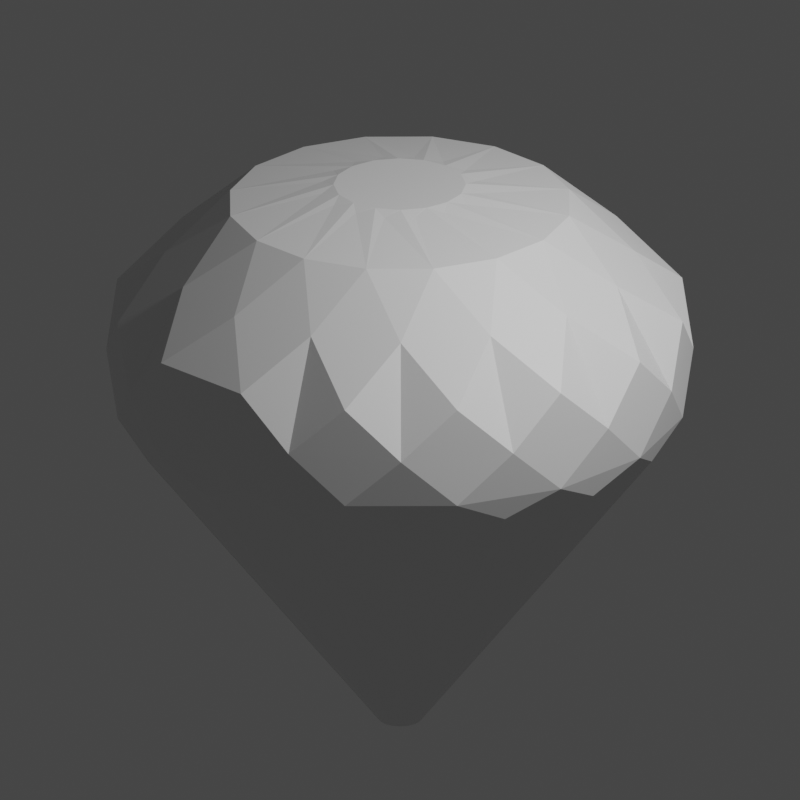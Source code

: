 # Source: RedDiamondOfTelor.blend  (saved by Blender 4.5.87; exported with 4.5.12 LTS)
import bpy
from mathutils import Matrix  # noqa: F401  (used for matrix-valued properties, if any)

bpy.ops.wm.read_factory_settings(use_empty=True)
scene = bpy.context.scene
scene.name = 'Scene'

# ---- collections
col_collection = bpy.data.collections.new('Collection'); scene.collection.children.link(col_collection)

# ---- materials (node trees are filled in below, after node groups)
mat_material = bpy.data.materials.new('Material')
mat_material.diffuse_color = (1.0, 0.2081, 0.2854, 1.0)

# ---- material node trees
mat_material.use_nodes = True; mat_material.node_tree.nodes.clear()
_N = mat_material.node_tree.nodes; _L = mat_material.node_tree.links
n0 = _N.new('ShaderNodeBsdfPrincipled'); n0.name = 'Principled BSDF'; n0.location = (-200, 100)
n1 = _N.new('ShaderNodeOutputMaterial'); n1.name = 'Material Output'; n1.location = (200, 100)
_L.new(n0.outputs[0], n1.inputs[0])
n1.is_active_output = True

# ---- world
world_world = bpy.data.worlds.new('World'); scene.world = world_world
world_world.use_nodes = True; world_world.node_tree.nodes.clear()
_N = world_world.node_tree.nodes; _L = world_world.node_tree.links
n0 = _N.new('ShaderNodeOutputWorld'); n0.name = 'World Output'; n0.location = (300, 300)
n1 = _N.new('ShaderNodeBackground'); n1.name = 'Background'; n1.location = (10, 300)
n1.inputs[0].default_value = (0.05088, 0.05088, 0.05088, 0.0)
_L.new(n1.outputs[0], n0.inputs[0])
n0.is_active_output = True
world_world.color = (0.05088, 0.05088, 0.05088)
world_world.use_sun_shadow = False
world_world.sun_shadow_jitter_overblur = 0.0

# ---- cameras
cam_camera = bpy.data.cameras.new('Camera')
cam_camera.type = 'ORTHO'
cam_camera.clip_end = 100.0
cam_camera.ortho_scale = 4.0

# ---- lights
light_light = bpy.data.lights.new('Light', 'POINT')
light_light.transmission_factor = 0.0
light_light.energy = 1000.0
light_light.shadow_soft_size = 0.1
light_light.shadow_maximum_resolution = 0.006
light_light.use_absolute_resolution = True

# ---- meshes
me_cone = bpy.data.meshes.new('Cone')
me_cone.from_pydata([(-6.371e-05, -1.175, -1.667), (0.4495, -1.085, -1.667), (0.1655, -0.848, -1.932), (0.4826, -0.7167, -1.932), (-6.353e-05, -1.468, -1.142), (-6.339e-05, -1.361, -0.7445), (-0.281, -1.412, -0.8825), (0.5619, -1.357, -1.142), (0.2809, -1.412, -1.402), (-0.5209, -1.257, -0.7445), (-0.562, -1.357, -1.142), (1.038, -1.038, -1.142), (0.8001, -1.197, -1.402), (-0.8002, -1.197, -0.8825), (-0.9624, -0.9622, -0.7445), (-1.038, -1.038, -1.142), (1.357, -0.5618, -1.142), (1.197, -0.8, -1.402), (1.412, -0.2809, -1.402), (-1.198, -0.8, -0.8825), (-1.257, -0.5207, -0.7445), (-1.357, -0.5618, -1.142), (1.412, 0.2811, -1.402), (1.468, 0.0001019, -1.142), (-1.413, -0.2809, -0.8825), (-1.361, 0.0001018, -0.7445), (-1.468, 0.0001019, -1.142), (1.357, 0.562, -1.142), (-1.413, 0.2811, -0.8825), (-1.257, 0.5209, -0.7445), (-1.357, 0.562, -1.142), (1.038, 1.038, -1.142), (1.197, 0.8002, -1.402), (0.8001, 1.198, -1.402), (-1.198, 0.8002, -0.8825), (-0.9624, 0.9624, -0.7445), (-1.038, 1.038, -1.142), (0.2809, 1.413, -1.402), (0.5619, 1.357, -1.142), (-0.562, 1.357, -1.142), (-0.8002, 1.198, -0.8825), (-0.5209, 1.257, -0.7445), (-0.281, 1.413, -1.402), (-6.353e-05, 1.468, -1.142), (-0.281, 1.413, -0.8825), (-6.339e-05, 1.361, -0.7445), (0.2809, 1.413, -0.8825), (-0.8002, 1.198, -1.402), (0.5207, 1.257, -0.7445), (0.8001, 1.198, -0.8825), (-1.198, 0.8002, -1.402), (0.9623, 0.9624, -0.7445), (1.197, 0.8002, -0.8825), (-1.413, 0.2811, -1.402), (1.257, 0.5209, -0.7445), (1.412, 0.2811, -0.8825), (-1.413, -0.2809, -1.402), (1.361, 0.0001018, -0.7445), (1.412, -0.2809, -0.8825), (-1.198, -0.8, -1.402), (1.257, -0.5207, -0.7445), (1.197, -0.8, -0.8825), (-0.8002, -1.197, -1.402), (0.9623, -0.9622, -0.7445), (0.8001, -1.197, -0.8825), (-0.4496, -1.085, -1.667), (-0.281, -1.412, -1.402), (0.5207, -1.257, -0.7445), (0.2809, -1.412, -0.8825), (0.04106, -0.09919, 0.8659), (0.07593, -0.07589, 0.8659), (0.09923, -0.04103, 0.8659), (0.1074, 0.0001016, 0.8659), (0.09923, 0.04123, 0.8659), (0.07593, 0.07609, 0.8659), (0.04106, 0.09939, 0.8659), (-6.286e-05, 0.1076, 0.8659), (-0.04119, 0.09939, 0.8659), (-0.07606, 0.07609, 0.8659), (-0.09935, 0.04123, 0.8659), (-0.1075, 0.0001016, 0.8659), (-0.09935, -0.04103, 0.8659), (-0.07606, -0.07589, 0.8659), (-0.04119, -0.09919, 0.8659), (-6.286e-05, -0.1074, 0.8659), (0.8306, -0.8305, -1.667), (1.085, -0.4494, -1.667), (0.7167, -0.4825, -1.932), (1.175, 0.0001019, -1.667), (0.8468, -0.1715, -1.932), (0.8468, 0.1717, -1.932), (1.085, 0.4496, -1.667), (0.8306, 0.8308, -1.667), (0.7201, 0.4776, -1.932), (0.4495, 1.085, -1.667), (0.4826, 0.7169, -1.932), (-6.371e-05, 1.175, -1.667), (0.1715, 0.847, -1.932), (-0.1717, 0.847, -1.932), (-0.4496, 1.085, -1.667), (-0.8307, 0.8308, -1.667), (-0.4776, 0.7203, -1.932), (-0.7203, 0.4776, -1.932), (-1.085, 0.4496, -1.667), (-0.8482, 0.1657, -1.932), (-1.175, 0.0001019, -1.667), (-1.085, -0.4494, -1.667), (-0.8482, -0.1654, -1.932), (-0.7168, -0.4825, -1.932), (-0.8307, -0.8305, -1.667), (-0.4776, -0.7201, -1.932), (-0.1656, -0.848, -1.932), (0.07592, -0.3882, -2.015), (0.004099, -0.3314, -2.033), (0.121, -0.3081, -2.033), (0.1325, -0.3033, -2.033), (0.2315, -0.2371, -2.033), (0.2209, -0.3282, -2.015), (0.3875, -0.07881, -2.015), (0.3073, -0.1234, -2.033), (0.3307, -0.006607, -2.033), (0.3307, 0.005845, -2.033), (0.3075, 0.1227, -2.033), (0.3875, 0.07815, -2.015), (0.07867, 0.3869, -2.015), (0.1232, 0.3067, -2.033), (0.006462, 0.3301, -2.033), (-0.005991, 0.3301, -2.033), (-0.1229, 0.3069, -2.033), (-0.07826, 0.3869, -2.015), (-0.2181, 0.329, -2.015), (-0.13, 0.3039, -2.033), (-0.2291, 0.2377, -2.033), (-0.2379, 0.2289, -2.033), (-0.3039, 0.1298, -2.033), (-0.3291, 0.218, -2.015), (-0.3876, -0.07603, -2.015), (-0.3307, -0.004244, -2.033), (-0.3075, -0.1211, -2.033), (-0.3027, -0.1326, -2.033), (-0.2364, -0.2315, -2.033), (-0.3276, -0.221, -2.015), (-0.07551, -0.3882, -2.015), (-0.1206, -0.3083, -2.033), (-0.003627, -0.3314, -2.033), (0.237, -0.2317, -2.033), (0.3034, -0.1327, -2.033), (0.328, -0.2211, -2.015), (0.3045, 0.1298, -2.033), (0.2385, 0.2291, -2.033), (0.3295, 0.218, -2.015), (0.2314, 0.2362, -2.033), (0.1326, 0.3028, -2.033), (0.2209, 0.3274, -2.015), (-0.3077, 0.1204, -2.033), (-0.3307, 0.003482, -2.033), (-0.3876, 0.07537, -2.015), (-0.2292, -0.2386, -2.033), (-0.1299, -0.3045, -2.033), (-0.2182, -0.3297, -2.015)], [], [(8, 4, 66, 0), (1, 2, 3), (4, 68, 5, 6), (1, 12, 7, 8), (6, 9, 13, 10), (85, 17, 11, 12), (13, 14, 19, 15), (16, 17, 86, 18), (19, 20, 24, 21), (88, 22, 23, 18), (24, 25, 28, 26), (91, 32, 27, 22), (28, 29, 34, 30), (31, 32, 92, 33), (34, 35, 40, 36), (94, 37, 38, 33), (39, 40, 41, 44), (96, 42, 43, 37), (44, 45, 46, 43), (39, 42, 99, 47), (46, 48, 49, 38), (100, 50, 36, 47), (31, 49, 51, 52), (103, 53, 30, 50), (27, 52, 54, 55), (26, 53, 105, 56), (23, 55, 57, 58), (106, 59, 21, 56), (16, 58, 60, 61), (109, 62, 15, 59), (11, 61, 63, 64), (10, 62, 65, 66), (7, 64, 67, 68), (69, 70, 71, 72, 73, 74, 75, 76, 77, 78, 79, 80, 81, 82, 83, 84), (111, 2, 0), (85, 3, 87), (86, 87, 89), (88, 89, 90), (91, 90, 93), (92, 93, 95), (94, 95, 97), (96, 97, 98), (99, 98, 101), (100, 101, 102), (103, 102, 104), (105, 104, 107), (106, 107, 108), (109, 108, 110), (65, 110, 111), (1, 8, 0, 2), (7, 68, 4, 8), (4, 6, 10, 66), (0, 66, 65, 111), (85, 12, 1, 3), (6, 5, 84, 83, 9), (68, 67, 69, 84, 5), (11, 64, 7, 12), (13, 9, 83, 82, 14), (10, 13, 15, 62), (86, 17, 85, 87), (16, 61, 11, 17), (19, 14, 82, 81, 20), (15, 19, 21, 59), (23, 58, 16, 18), (88, 18, 86, 89), (24, 20, 81, 80, 25), (21, 24, 26, 56), (27, 55, 23, 22), (91, 22, 88, 90), (28, 25, 80, 79, 29), (26, 28, 30, 53), (92, 32, 91, 93), (31, 52, 27, 32), (34, 29, 79, 78, 35), (30, 34, 36, 50), (38, 49, 31, 33), (94, 33, 92, 95), (40, 35, 78, 77, 41), (36, 40, 39, 47), (43, 46, 38, 37), (96, 37, 94, 97), (44, 41, 77, 76, 45), (39, 44, 43, 42), (99, 42, 96, 98), (46, 45, 76, 75, 48), (100, 47, 99, 101), (49, 48, 75, 74, 51), (103, 50, 100, 102), (52, 51, 74, 73, 54), (105, 53, 103, 104), (55, 54, 73, 72, 57), (106, 56, 105, 107), (58, 57, 72, 71, 60), (109, 59, 106, 108), (61, 60, 71, 70, 63), (65, 62, 109, 110), (64, 63, 70, 69, 67), (112, 113, 114), (115, 116, 117), (118, 119, 120), (121, 122, 123), (124, 125, 126), (127, 128, 129), (130, 131, 132), (133, 134, 135), (136, 137, 138), (139, 140, 141), (142, 143, 144), (145, 146, 147), (148, 149, 150), (151, 152, 153), (154, 155, 156), (157, 158, 159), (3, 2, 112, 114, 115, 117), (114, 113, 144, 143, 158, 157, 140, 139, 138, 137, 155, 154, 134, 133, 132, 131, 128, 127, 126, 125, 152, 151, 149, 148, 122, 121, 120, 119, 146, 145, 116, 115), (2, 111, 142, 144, 113, 112), (87, 3, 117, 116, 145, 147), (90, 89, 118, 120, 121, 123), (89, 87, 147, 146, 119, 118), (93, 90, 123, 122, 148, 150), (98, 97, 124, 126, 127, 129), (97, 95, 153, 152, 125, 124), (101, 98, 129, 128, 131, 130), (102, 101, 130, 132, 133, 135), (104, 102, 135, 134, 154, 156), (108, 107, 136, 138, 139, 141), (107, 104, 156, 155, 137, 136), (110, 108, 141, 140, 157, 159), (111, 110, 159, 158, 143, 142), (95, 93, 150, 149, 151, 153)])
_uv = me_cone.uv_layers.new(name='UVMap')
_uv.uv.foreach_set('vector', [0.222, 0.4844, 0.25, 0.49, 0.278, 0.4844, 0.25, 0.49, 0.1582, 0.4717, 0.2049, 0.481, 0.1705, 0.4453, 0.25, 0.49, 0.222, 0.4844, 0.25, 0.4724, 0.278, 0.4844, 0.1582, 0.4717, 0.1344, 0.4558, 0.1582, 0.4717, 0.1862, 0.4773, 0.3138, 0.4773, 0.3351, 0.4555, 0.3656, 0.4558, 0.3418, 0.4717, 0.08029, 0.4197, 0.06441, 0.3959, 0.08029, 0.4197, 0.1041, 0.4356, 0.3959, 0.4356, 0.4073, 0.4073, 0.4356, 0.3959, 0.4197, 0.4197, 0.02827, 0.3418, 0.04416, 0.3656, 0.02827, 0.3418, 0.02269, 0.3138, 0.4558, 0.3656, 0.4555, 0.3351, 0.4773, 0.3138, 0.4717, 0.3418, 0.01, 0.25, 0.01558, 0.222, 0.01, 0.25, 0.01558, 0.278, 0.4844, 0.278, 0.4724, 0.25, 0.4844, 0.222, 0.49, 0.25, 0.02827, 0.1582, 0.04416, 0.1344, 0.02827, 0.1582, 0.02269, 0.1862, 0.4773, 0.1862, 0.4555, 0.1649, 0.4558, 0.1344, 0.4717, 0.1582, 0.08029, 0.08029, 0.06441, 0.1041, 0.08029, 0.08029, 0.1041, 0.06441, 0.4356, 0.1041, 0.4073, 0.09272, 0.3959, 0.06441, 0.4197, 0.08029, 0.1582, 0.02827, 0.1862, 0.02269, 0.1582, 0.02827, 0.1344, 0.04416, 0.3418, 0.02827, 0.3656, 0.04416, 0.3351, 0.0445, 0.3138, 0.02269, 0.25, 0.01, 0.278, 0.01558, 0.25, 0.01, 0.222, 0.01558, 0.278, 0.01558, 0.25, 0.02757, 0.222, 0.01558, 0.25, 0.01, 0.3418, 0.02827, 0.3138, 0.02269, 0.3418, 0.02827, 0.3656, 0.04416, 0.1862, 0.02269, 0.1649, 0.0445, 0.1344, 0.04416, 0.1582, 0.02827, 0.4197, 0.08029, 0.4356, 0.1041, 0.4197, 0.08029, 0.3959, 0.06441, 0.08029, 0.08029, 0.1041, 0.06441, 0.09272, 0.09272, 0.06441, 0.1041, 0.4717, 0.1582, 0.4773, 0.1862, 0.4717, 0.1582, 0.4558, 0.1344, 0.02827, 0.1582, 0.04416, 0.1344, 0.0445, 0.1649, 0.02269, 0.1862, 0.49, 0.25, 0.4844, 0.222, 0.49, 0.25, 0.4844, 0.278, 0.01, 0.25, 0.01558, 0.222, 0.02757, 0.25, 0.01558, 0.278, 0.4717, 0.3418, 0.4558, 0.3656, 0.4717, 0.3418, 0.4773, 0.3138, 0.02827, 0.3418, 0.02269, 0.3138, 0.0445, 0.3351, 0.04416, 0.3656, 0.4197, 0.4197, 0.3959, 0.4356, 0.4197, 0.4197, 0.4356, 0.3959, 0.08029, 0.4197, 0.06441, 0.3959, 0.09272, 0.4073, 0.1041, 0.4356, 0.3418, 0.4717, 0.3656, 0.4558, 0.3418, 0.4717, 0.3138, 0.4773, 0.1582, 0.4717, 0.1344, 0.4558, 0.1649, 0.4555, 0.1862, 0.4773, 0.2433, 0.2662, 0.2376, 0.2624, 0.2338, 0.2567, 0.2324, 0.25, 0.2338, 0.2433, 0.2376, 0.2376, 0.2433, 0.2338, 0.25, 0.2324, 0.2567, 0.2338, 0.2624, 0.2376, 0.2662, 0.2433, 0.2676, 0.25, 0.2662, 0.2567, 0.2624, 0.2624, 0.2567, 0.2662, 0.25, 0.2676, 0.2967, 0.4807, 0.2552, 0.4807, 0.25, 0.49, 0.08029, 0.4197, 0.1199, 0.4462, 0.1058, 0.3801, 0.02827, 0.3418, 0.05475, 0.3815, 0.07096, 0.2951, 0.01, 0.25, 0.0193, 0.2967, 0.07128, 0.2033, 0.02827, 0.1582, 0.01897, 0.2049, 0.1067, 0.1185, 0.08029, 0.08029, 0.05381, 0.1199, 0.1719, 0.05381, 0.1582, 0.02827, 0.1185, 0.05475, 0.2569, 0.01897, 0.25, 0.01, 0.2033, 0.0193, 0.3487, 0.0193, 0.3418, 0.02827, 0.2951, 0.01897, 0.4335, 0.05475, 0.4197, 0.08029, 0.3801, 0.05381, 0.4982, 0.1199, 0.4717, 0.1582, 0.4453, 0.1185, 0.533, 0.2049, 0.49, 0.25, 0.4807, 0.2033, 0.5327, 0.2967, 0.4717, 0.3418, 0.481, 0.2951, 0.4972, 0.3815, 0.4197, 0.4197, 0.4462, 0.3801, 0.4321, 0.4462, 0.3418, 0.4717, 0.3815, 0.4453, 0.3471, 0.481, 0.1582, 0.4717, 0.222, 0.4844, 0.25, 0.49, 0.2049, 0.481, 0.1582, 0.4717, 0.222, 0.4844, 0.25, 0.49, 0.1862, 0.4773, 0.25, 0.49, 0.3138, 0.4773, 0.3418, 0.4717, 0.278, 0.4844, 0.25, 0.49, 0.3138, 0.4773, 0.3418, 0.4717, 0.2967, 0.4807, 0.08029, 0.4197, 0.1344, 0.4558, 0.1582, 0.4717, 0.1199, 0.4462, 0.278, 0.4844, 0.25, 0.4724, 0.25, 0.2676, 0.2567, 0.2662, 0.3351, 0.4555, 0.1862, 0.4773, 0.1649, 0.4555, 0.2433, 0.2662, 0.25, 0.2676, 0.25, 0.4724, 0.08029, 0.4197, 0.1344, 0.4558, 0.1582, 0.4717, 0.1041, 0.4356, 0.3656, 0.4558, 0.3351, 0.4555, 0.2567, 0.2662, 0.2624, 0.2624, 0.4073, 0.4073, 0.3418, 0.4717, 0.3959, 0.4356, 0.4197, 0.4197, 0.3656, 0.4558, 0.02827, 0.3418, 0.06441, 0.3959, 0.08029, 0.4197, 0.05475, 0.3815, 0.02827, 0.3418, 0.06441, 0.3959, 0.08029, 0.4197, 0.04416, 0.3656, 0.4356, 0.3959, 0.4073, 0.4073, 0.2624, 0.2624, 0.2662, 0.2567, 0.4555, 0.3351, 0.4197, 0.4197, 0.4558, 0.3656, 0.4717, 0.3418, 0.4356, 0.3959, 0.01, 0.25, 0.02269, 0.3138, 0.02827, 0.3418, 0.01558, 0.278, 0.01, 0.25, 0.02269, 0.3138, 0.02827, 0.3418, 0.0193, 0.2967, 0.4773, 0.3138, 0.4555, 0.3351, 0.2662, 0.2567, 0.2676, 0.25, 0.4724, 0.25, 0.4717, 0.3418, 0.4844, 0.278, 0.49, 0.25, 0.4773, 0.3138, 0.02827, 0.1582, 0.01558, 0.222, 0.01, 0.25, 0.02269, 0.1862, 0.02827, 0.1582, 0.01558, 0.222, 0.01, 0.25, 0.01897, 0.2049, 0.4844, 0.222, 0.4724, 0.25, 0.2676, 0.25, 0.2662, 0.2433, 0.4555, 0.1649, 0.49, 0.25, 0.4773, 0.1862, 0.4717, 0.1582, 0.4844, 0.222, 0.08029, 0.08029, 0.04416, 0.1344, 0.02827, 0.1582, 0.05381, 0.1199, 0.08029, 0.08029, 0.04416, 0.1344, 0.02827, 0.1582, 0.06441, 0.1041, 0.4558, 0.1344, 0.4555, 0.1649, 0.2662, 0.2433, 0.2624, 0.2376, 0.4073, 0.09272, 0.4717, 0.1582, 0.4356, 0.1041, 0.4197, 0.08029, 0.4558, 0.1344, 0.1582, 0.02827, 0.1041, 0.06441, 0.08029, 0.08029, 0.1344, 0.04416, 0.1582, 0.02827, 0.1041, 0.06441, 0.08029, 0.08029, 0.1185, 0.05475, 0.3959, 0.06441, 0.4073, 0.09272, 0.2624, 0.2376, 0.2567, 0.2338, 0.3351, 0.0445, 0.4197, 0.08029, 0.3656, 0.04416, 0.3418, 0.02827, 0.3959, 0.06441, 0.25, 0.01, 0.1862, 0.02269, 0.1582, 0.02827, 0.222, 0.01558, 0.25, 0.01, 0.1862, 0.02269, 0.1582, 0.02827, 0.2033, 0.0193, 0.3138, 0.02269, 0.3351, 0.0445, 0.2567, 0.2338, 0.25, 0.2324, 0.25, 0.02757, 0.3418, 0.02827, 0.278, 0.01558, 0.25, 0.01, 0.3138, 0.02269, 0.3418, 0.02827, 0.278, 0.01558, 0.25, 0.01, 0.2951, 0.01897, 0.222, 0.01558, 0.25, 0.02757, 0.25, 0.2324, 0.2433, 0.2338, 0.1649, 0.0445, 0.4197, 0.08029, 0.3656, 0.04416, 0.3418, 0.02827, 0.3801, 0.05381, 0.1344, 0.04416, 0.1649, 0.0445, 0.2433, 0.2338, 0.2376, 0.2376, 0.09272, 0.09272, 0.4717, 0.1582, 0.4356, 0.1041, 0.4197, 0.08029, 0.4453, 0.1185, 0.06441, 0.1041, 0.09272, 0.09272, 0.2376, 0.2376, 0.2338, 0.2433, 0.0445, 0.1649, 0.49, 0.25, 0.4773, 0.1862, 0.4717, 0.1582, 0.4807, 0.2033, 0.02269, 0.1862, 0.0445, 0.1649, 0.2338, 0.2433, 0.2324, 0.25, 0.02757, 0.25, 0.4717, 0.3418, 0.4844, 0.278, 0.49, 0.25, 0.481, 0.2951, 0.01558, 0.278, 0.02757, 0.25, 0.2324, 0.25, 0.2338, 0.2567, 0.0445, 0.3351, 0.4197, 0.4197, 0.4558, 0.3656, 0.4717, 0.3418, 0.4462, 0.3801, 0.04416, 0.3656, 0.0445, 0.3351, 0.2338, 0.2567, 0.2376, 0.2624, 0.09272, 0.4073, 0.3418, 0.4717, 0.3959, 0.4356, 0.4197, 0.4197, 0.3815, 0.4453, 0.1041, 0.4356, 0.09272, 0.4073, 0.2376, 0.2624, 0.2433, 0.2662, 0.1649, 0.4555, 0.2049, 0.481, 0.2748, 0.4807, 0.205, 0.4648, 0.1861, 0.4615, 0.5881, 0.4146, 0.1688, 0.4453, 0.0193, 0.2967, 0.06347, 0.335, 0.05863, 0.2543, 0.04771, 0.2457, 0.536, 0.1634, 0.06955, 0.2033, 0.2033, 0.0193, 0.193, 0.03549, 0.285, 0.01929, 0.2828, 0.0193, 0.8366, 0.03596, 0.347, 0.01929, 0.3801, 0.05381, 0.3684, 0.03793, 0.4494, 0.08381, 0.4446, 0.08994, 0.9623, 0.1592, 0.4964, 0.1199, 0.481, 0.2951, 0.5082, 0.2528, 0.5041, 0.3343, 0.4899, 0.3423, 0.9152, 0.4113, 0.4955, 0.3814, 0.2967, 0.4807, 0.363, 0.4645, 0.2935, 0.4807, 0.1124, 0.4112, 0.5377, 0.3408, 0.1041, 0.3801, 0.06548, 0.1591, 0.5848, 0.08865, 0.1049, 0.1186, 0.1174, 0.08433, 0.6592, 0.03773, 0.1701, 0.05385, 0.4925, 0.165, 0.9809, 0.2481, 0.5313, 0.2048, 0.4386, 0.4157, 0.8408, 0.4623, 0.4304, 0.4462, 0.1705, 0.4453, 0.2049, 0.481, 0.2049, 0.481, 0.205, 0.4648, 0.1861, 0.4615, 0.1688, 0.4453, 0.6648, 0.4646, 0.7464, 0.4809, 0.7519, 0.4809, 0.8343, 0.4649, 0.8408, 0.4623, 0.9102, 0.4163, 0.9152, 0.4113, 0.9613, 0.343, 0.9646, 0.3352, 0.9809, 0.2536, 0.9809, 0.2481, 0.9649, 0.1657, 0.9623, 0.1592, 0.9168, 0.09037, 0.9108, 0.08431, 0.8416, 0.03808, 0.8366, 0.03596, 0.7551, 0.01915, 0.7466, 0.01912, 0.6657, 0.03506, 0.6592, 0.03773, 0.5898, 0.08369, 0.5848, 0.08865, 0.5381, 0.1584, 0.536, 0.1634, 0.5191, 0.2449, 0.5191, 0.2534, 0.5351, 0.3343, 0.5377, 0.3408, 0.5842, 0.4107, 0.5881, 0.4146, 0.657, 0.4613, 0.2552, 0.4807, 0.2967, 0.4807, 0.2967, 0.4807, 0.2935, 0.4807, 0.2748, 0.4807, 0.2552, 0.4807, 0.1058, 0.3801, 0.1199, 0.4462, 0.1199, 0.4462, 0.1133, 0.4151, 0.1124, 0.4112, 0.1041, 0.3801, 0.07128, 0.2033, 0.0193, 0.2967, 0.0193, 0.2967, 0.05863, 0.2543, 0.04771, 0.2457, 0.06955, 0.2033, 0.07096, 0.2951, 0.05475, 0.3815, 0.05475, 0.3815, 0.06223, 0.3416, 0.06347, 0.335, 0.07096, 0.2951, 0.1067, 0.1185, 0.01897, 0.2049, 0.01897, 0.2049, 0.06023, 0.1643, 0.06548, 0.1591, 0.1049, 0.1186, 0.3487, 0.0193, 0.2033, 0.0193, 0.2033, 0.0193, 0.285, 0.01929, 0.2828, 0.0193, 0.347, 0.01929, 0.2569, 0.01897, 0.1185, 0.05475, 0.1185, 0.05475, 0.1824, 0.03823, 0.193, 0.03549, 0.2569, 0.01897, 0.4335, 0.05475, 0.2951, 0.01897, 0.2951, 0.01897, 0.3601, 0.03579, 0.3684, 0.03793, 0.4335, 0.05475, 0.4982, 0.1199, 0.3801, 0.05381, 0.3801, 0.05381, 0.4494, 0.08381, 0.4446, 0.08994, 0.4964, 0.1199, 0.533, 0.2049, 0.4453, 0.1185, 0.4453, 0.1185, 0.4858, 0.1584, 0.4925, 0.165, 0.5313, 0.2048, 0.4972, 0.3815, 0.481, 0.2951, 0.481, 0.2951, 0.5041, 0.3343, 0.4899, 0.3423, 0.4955, 0.3814, 0.5327, 0.2967, 0.4807, 0.2033, 0.4807, 0.2033, 0.5051, 0.2472, 0.5082, 0.2528, 0.5327, 0.2967, 0.4321, 0.4462, 0.4462, 0.3801, 0.4462, 0.3801, 0.4397, 0.4106, 0.4386, 0.4157, 0.4304, 0.4462, 0.3471, 0.481, 0.3815, 0.4453, 0.3815, 0.4453, 0.3656, 0.4618, 0.363, 0.4645, 0.3471, 0.481, 0.1719, 0.05381, 0.05381, 0.1199, 0.05381, 0.1199, 0.1083, 0.0894, 0.1174, 0.08433, 0.1701, 0.05385])
me_cone.materials.append(mat_material)
me_cone.update()

# ---- objects
ob_light = bpy.data.objects.new('Light', light_light)
ob_camera = bpy.data.objects.new('Camera', cam_camera)
ob_cone = bpy.data.objects.new('Cone', me_cone)

# ---- transforms, parenting, visibility, modifiers, constraints
ob_light.location = (4.076, 1.005, 5.904)
ob_light.rotation_euler = (0.6503, 0.05522, 1.866)
ob_light.lock_rotations_4d = False
ob_light.empty_display_type = 'ARROWS'
ob_light.color = (0.0, 0.0, 0.0, 0.0)
ob_light.lineart.crease_threshold = 0.0
ob_camera.location = (5.0, -5.0, 5.0)
ob_camera.rotation_euler = (1.047, 0.0, 0.7854)
ob_camera.lock_rotations_4d = False
ob_camera.empty_display_type = 'ARROWS'
ob_camera.color = (0.0, 0.0, 0.0, 0.0)
ob_camera.display_type = 'WIRE'
ob_camera.lineart.crease_threshold = 0.0
ob_cone.location = (0.0, 0.0, 0.0)
ob_cone.rotation_euler = (0.0876, -3.229, 0.007625)

# ---- collection membership
col_collection.objects.link(ob_light)
col_collection.objects.link(ob_camera)
col_collection.objects.link(ob_cone)

# ---- scene / render settings (as saved in the file)
scene.camera = ob_camera
scene.frame_start = 1; scene.frame_end = 250; scene.frame_set(1)
scene.render.engine = 'BLENDER_EEVEE_NEXT'
scene.render.resolution_x = 512
scene.render.resolution_y = 512
scene.render.film_transparent = True
scene.view_settings.view_transform = 'Filmic'
bpy.context.view_layer.update()
